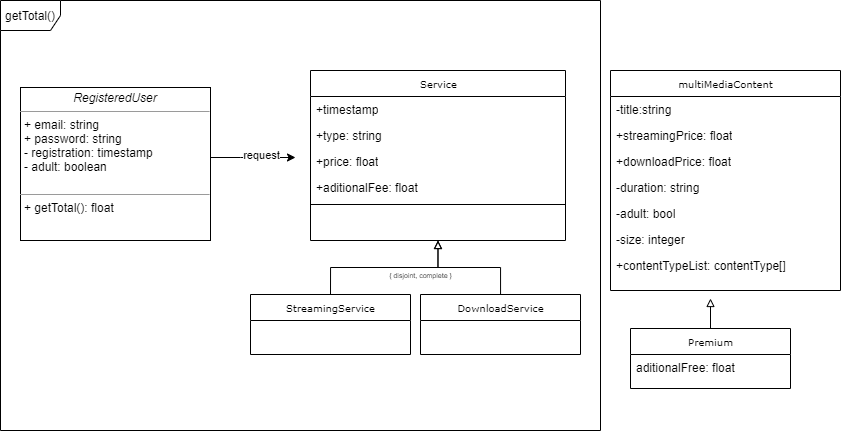

The diagram above was exported from draw.io. Its source (the exported page's mxGraphModel, read from the mxfile embedded in the PNG):
<mxGraphModel dx="1673" dy="867" grid="1" gridSize="10" guides="1" tooltips="1" connect="1" arrows="1" fold="1" page="1" pageScale="1" pageWidth="850" pageHeight="1100" background="#ffffff" math="0" shadow="0">
  <root>
    <mxCell id="0" />
    <mxCell id="1" parent="0" />
    <mxCell id="17acba5748e5396b-20" value="Service" style="swimlane;html=1;fontStyle=0;childLayout=stackLayout;horizontal=1;startSize=26;fillColor=none;horizontalStack=0;resizeParent=1;resizeLast=0;collapsible=1;marginBottom=0;swimlaneFillColor=#ffffff;rounded=0;shadow=0;comic=0;labelBackgroundColor=none;strokeWidth=1;fontFamily=Verdana;fontSize=10;align=center;" parent="1" vertex="1">
      <mxGeometry x="360" y="230" width="255" height="170" as="geometry" />
    </mxCell>
    <mxCell id="17acba5748e5396b-21" value="+timestamp" style="text;html=1;fillColor=none;align=left;verticalAlign=top;spacingLeft=4;spacingRight=4;whiteSpace=wrap;overflow=hidden;rotatable=0;points=[[0,0.5],[1,0.5]];portConstraint=eastwest;" parent="17acba5748e5396b-20" vertex="1">
      <mxGeometry y="26" width="255" height="26" as="geometry" />
    </mxCell>
    <mxCell id="17acba5748e5396b-24" value="+type: string" style="text;html=1;strokeColor=none;fillColor=none;align=left;verticalAlign=top;spacingLeft=4;spacingRight=4;whiteSpace=wrap;overflow=hidden;rotatable=0;points=[[0,0.5],[1,0.5]];portConstraint=eastwest;" parent="17acba5748e5396b-20" vertex="1">
      <mxGeometry y="52" width="255" height="26" as="geometry" />
    </mxCell>
    <mxCell id="IqAhTrOvh1B4Fgi_4Ys--3" value="+price: float" style="text;html=1;strokeColor=none;fillColor=none;align=left;verticalAlign=top;spacingLeft=4;spacingRight=4;whiteSpace=wrap;overflow=hidden;rotatable=0;points=[[0,0.5],[1,0.5]];portConstraint=eastwest;" parent="17acba5748e5396b-20" vertex="1">
      <mxGeometry y="78" width="255" height="26" as="geometry" />
    </mxCell>
    <mxCell id="IqAhTrOvh1B4Fgi_4Ys--8" value="+aditionalFee: float" style="text;html=1;strokeColor=none;fillColor=none;align=left;verticalAlign=top;spacingLeft=4;spacingRight=4;whiteSpace=wrap;overflow=hidden;rotatable=0;points=[[0,0.5],[1,0.5]];portConstraint=eastwest;" parent="17acba5748e5396b-20" vertex="1">
      <mxGeometry y="104" width="255" height="26" as="geometry" />
    </mxCell>
    <mxCell id="IqAhTrOvh1B4Fgi_4Ys--9" value="" style="line;strokeWidth=1;fillColor=none;align=left;verticalAlign=middle;spacingTop=-1;spacingLeft=3;spacingRight=3;rotatable=0;labelPosition=right;points=[];portConstraint=eastwest;" parent="17acba5748e5396b-20" vertex="1">
      <mxGeometry y="130" width="255" height="8" as="geometry" />
    </mxCell>
    <mxCell id="17acba5748e5396b-30" value="multiMediaContent" style="swimlane;html=1;fontStyle=0;childLayout=stackLayout;horizontal=1;startSize=26;fillColor=none;horizontalStack=0;resizeParent=1;resizeLast=0;collapsible=1;marginBottom=0;swimlaneFillColor=#ffffff;rounded=0;shadow=0;comic=0;labelBackgroundColor=none;strokeWidth=1;fontFamily=Verdana;fontSize=10;align=center;" parent="1" vertex="1">
      <mxGeometry x="660" y="230" width="230" height="220" as="geometry" />
    </mxCell>
    <mxCell id="17acba5748e5396b-31" value="-title:string" style="text;html=1;strokeColor=none;fillColor=none;align=left;verticalAlign=top;spacingLeft=4;spacingRight=4;whiteSpace=wrap;overflow=hidden;rotatable=0;points=[[0,0.5],[1,0.5]];portConstraint=eastwest;" parent="17acba5748e5396b-30" vertex="1">
      <mxGeometry y="26" width="230" height="26" as="geometry" />
    </mxCell>
    <mxCell id="17acba5748e5396b-32" value="+streamingPrice: float" style="text;html=1;strokeColor=none;fillColor=none;align=left;verticalAlign=top;spacingLeft=4;spacingRight=4;whiteSpace=wrap;overflow=hidden;rotatable=0;points=[[0,0.5],[1,0.5]];portConstraint=eastwest;" parent="17acba5748e5396b-30" vertex="1">
      <mxGeometry y="52" width="230" height="26" as="geometry" />
    </mxCell>
    <mxCell id="17acba5748e5396b-33" value="+downloadPrice: float" style="text;html=1;strokeColor=none;fillColor=none;align=left;verticalAlign=top;spacingLeft=4;spacingRight=4;whiteSpace=wrap;overflow=hidden;rotatable=0;points=[[0,0.5],[1,0.5]];portConstraint=eastwest;" parent="17acba5748e5396b-30" vertex="1">
      <mxGeometry y="78" width="230" height="26" as="geometry" />
    </mxCell>
    <mxCell id="ET6WPJ7n8ZR13tVnPw1V-3" value="-duration: string&lt;span style=&quot;color: rgba(0 , 0 , 0 , 0) ; font-family: monospace ; font-size: 0px&quot;&gt;%3CmxGraphModel%3E%3Croot%3E%3CmxCell%20id%3D%220%22%2F%3E%3CmxCell%20id%3D%221%22%20parent%3D%220%22%2F%3E%3CmxCell%20id%3D%222%22%20value%3D%22downloadPrice%3A%20string%22%20style%3D%22text%3Bhtml%3D1%3BstrokeColor%3Dnone%3BfillColor%3Dnone%3Balign%3Dleft%3BverticalAlign%3Dtop%3BspacingLeft%3D4%3BspacingRight%3D4%3BwhiteSpace%3Dwrap%3Boverflow%3Dhidden%3Brotatable%3D0%3Bpoints%3D%5B%5B0%2C0.5%5D%2C%5B1%2C0.5%5D%5D%3BportConstraint%3Deastwest%3B%22%20vertex%3D%221%22%20parent%3D%221%22%3E%3CmxGeometry%20x%3D%22650%22%20y%3D%22180%22%20width%3D%22160%22%20height%3D%2226%22%20as%3D%22geometry%22%2F%3E%3C%2FmxCell%3E%3C%2Froot%3E%3C%2FmxGraphModel%3E&lt;/span&gt;" style="text;html=1;strokeColor=none;fillColor=none;align=left;verticalAlign=top;spacingLeft=4;spacingRight=4;whiteSpace=wrap;overflow=hidden;rotatable=0;points=[[0,0.5],[1,0.5]];portConstraint=eastwest;" parent="17acba5748e5396b-30" vertex="1">
      <mxGeometry y="104" width="230" height="26" as="geometry" />
    </mxCell>
    <mxCell id="ET6WPJ7n8ZR13tVnPw1V-4" value="-adult: bool&lt;span style=&quot;color: rgba(0 , 0 , 0 , 0) ; font-family: monospace ; font-size: 0px&quot;&gt;%3CmxGraphModel%3E%3Croot%3E%3CmxCell%20id%3D%220%22%2F%3E%3CmxCell%20id%3D%221%22%20parent%3D%220%22%2F%3E%3CmxCell%20id%3D%222%22%20value%3D%22downloadPrice%3A%20string%22%20style%3D%22text%3Bhtml%3D1%3BstrokeColor%3Dnone%3BfillColor%3Dnone%3Balign%3Dleft%3BverticalAlign%3Dtop%3BspacingLeft%3D4%3BspacingRight%3D4%3BwhiteSpace%3Dwrap%3Boverflow%3Dhidden%3Brotatable%3D0%3Bpoints%3D%5B%5B0%2C0.5%5D%2C%5B1%2C0.5%5D%5D%3BportConstraint%3Deastwest%3B%22%20vertex%3D%221%22%20parent%3D%221%22%3E%3CmxGeometry%20x%3D%22650%22%20y%3D%22180%22%20width%3D%22160%22%20height%3D%2226%22%20as%3D%22geometry%22%2F%3E%3C%2FmxCell%3E%3C%2Froot%3E%3C%2FmxGraphModel%3E&lt;/span&gt;" style="text;html=1;strokeColor=none;fillColor=none;align=left;verticalAlign=top;spacingLeft=4;spacingRight=4;whiteSpace=wrap;overflow=hidden;rotatable=0;points=[[0,0.5],[1,0.5]];portConstraint=eastwest;" parent="17acba5748e5396b-30" vertex="1">
      <mxGeometry y="130" width="230" height="26" as="geometry" />
    </mxCell>
    <mxCell id="ET6WPJ7n8ZR13tVnPw1V-5" value="-size: integer" style="text;html=1;strokeColor=none;fillColor=none;align=left;verticalAlign=top;spacingLeft=4;spacingRight=4;whiteSpace=wrap;overflow=hidden;rotatable=0;points=[[0,0.5],[1,0.5]];portConstraint=eastwest;" parent="17acba5748e5396b-30" vertex="1">
      <mxGeometry y="156" width="230" height="26" as="geometry" />
    </mxCell>
    <mxCell id="ET6WPJ7n8ZR13tVnPw1V-42" value="+contentTypeList: contentType[]" style="text;html=1;strokeColor=none;fillColor=none;align=left;verticalAlign=top;spacingLeft=4;spacingRight=4;whiteSpace=wrap;overflow=hidden;rotatable=0;points=[[0,0.5],[1,0.5]];portConstraint=eastwest;" parent="17acba5748e5396b-30" vertex="1">
      <mxGeometry y="182" width="230" height="38" as="geometry" />
    </mxCell>
    <mxCell id="5d2195bd80daf111-18" value="&lt;p style=&quot;margin: 0px ; margin-top: 4px ; text-align: center&quot;&gt;&lt;i&gt;RegisteredUser&lt;/i&gt;&lt;/p&gt;&lt;hr size=&quot;1&quot;&gt;&lt;p style=&quot;margin: 0px ; margin-left: 4px&quot;&gt;+ email: string&lt;br&gt;+ password: string&lt;/p&gt;&lt;p style=&quot;margin: 0px ; margin-left: 4px&quot;&gt;- registration: timestamp&lt;/p&gt;&lt;p style=&quot;margin: 0px ; margin-left: 4px&quot;&gt;- adult: boolean&lt;/p&gt;&lt;br&gt;&lt;hr size=&quot;1&quot;&gt;&lt;p style=&quot;margin: 0px ; margin-left: 4px&quot;&gt;+ getTotal(): float&lt;/p&gt;" style="verticalAlign=top;align=left;overflow=fill;fontSize=12;fontFamily=Helvetica;html=1;rounded=0;shadow=0;comic=0;labelBackgroundColor=none;strokeWidth=1" parent="1" vertex="1">
      <mxGeometry x="70" y="247" width="190" height="153" as="geometry" />
    </mxCell>
    <mxCell id="ET6WPJ7n8ZR13tVnPw1V-71" style="edgeStyle=orthogonalEdgeStyle;rounded=0;orthogonalLoop=1;jettySize=auto;html=1;exitX=0.5;exitY=0;exitDx=0;exitDy=0;endArrow=block;endFill=0;" parent="1" source="ET6WPJ7n8ZR13tVnPw1V-43" edge="1">
      <mxGeometry relative="1" as="geometry">
        <mxPoint x="760" y="458" as="targetPoint" />
      </mxGeometry>
    </mxCell>
    <mxCell id="ET6WPJ7n8ZR13tVnPw1V-43" value="Premium" style="swimlane;html=1;fontStyle=0;childLayout=stackLayout;horizontal=1;startSize=26;fillColor=none;horizontalStack=0;resizeParent=1;resizeLast=0;collapsible=1;marginBottom=0;swimlaneFillColor=#ffffff;rounded=0;shadow=0;comic=0;labelBackgroundColor=none;strokeWidth=1;fontFamily=Verdana;fontSize=10;align=center;" parent="1" vertex="1">
      <mxGeometry x="680" y="488" width="160" height="60" as="geometry" />
    </mxCell>
    <mxCell id="ET6WPJ7n8ZR13tVnPw1V-68" value="aditionalFree: float" style="text;html=1;strokeColor=none;fillColor=none;align=left;verticalAlign=top;spacingLeft=4;spacingRight=4;whiteSpace=wrap;overflow=hidden;rotatable=0;points=[[0,0.5],[1,0.5]];portConstraint=eastwest;" parent="ET6WPJ7n8ZR13tVnPw1V-43" vertex="1">
      <mxGeometry y="26" width="160" height="34" as="geometry" />
    </mxCell>
    <mxCell id="ET6WPJ7n8ZR13tVnPw1V-34" style="edgeStyle=orthogonalEdgeStyle;rounded=0;orthogonalLoop=1;jettySize=auto;html=1;" parent="1" source="5d2195bd80daf111-18" edge="1">
      <mxGeometry relative="1" as="geometry">
        <mxPoint x="345" y="317" as="targetPoint" />
        <Array as="points">
          <mxPoint x="290" y="317" />
          <mxPoint x="290" y="317" />
        </Array>
      </mxGeometry>
    </mxCell>
    <mxCell id="ET6WPJ7n8ZR13tVnPw1V-56" value="request" style="edgeLabel;html=1;align=center;verticalAlign=middle;resizable=0;points=[];" parent="ET6WPJ7n8ZR13tVnPw1V-34" vertex="1" connectable="0">
      <mxGeometry x="0.2022" y="3" relative="1" as="geometry">
        <mxPoint as="offset" />
      </mxGeometry>
    </mxCell>
    <mxCell id="ET6WPJ7n8ZR13tVnPw1V-65" style="edgeStyle=orthogonalEdgeStyle;rounded=0;orthogonalLoop=1;jettySize=auto;html=1;exitX=0.5;exitY=1;exitDx=0;exitDy=0;endArrow=block;endFill=0;" parent="1" source="5d2195bd80daf111-18" target="5d2195bd80daf111-18" edge="1">
      <mxGeometry relative="1" as="geometry" />
    </mxCell>
    <mxCell id="ET6WPJ7n8ZR13tVnPw1V-66" style="edgeStyle=orthogonalEdgeStyle;rounded=0;orthogonalLoop=1;jettySize=auto;html=1;exitX=0.5;exitY=1;exitDx=0;exitDy=0;endArrow=block;endFill=0;" parent="1" source="5d2195bd80daf111-18" target="5d2195bd80daf111-18" edge="1">
      <mxGeometry relative="1" as="geometry" />
    </mxCell>
    <mxCell id="IqAhTrOvh1B4Fgi_4Ys--11" style="edgeStyle=orthogonalEdgeStyle;rounded=0;orthogonalLoop=1;jettySize=auto;html=1;exitX=0.5;exitY=1;exitDx=0;exitDy=0;endArrow=block;endFill=0;" parent="1" source="5d2195bd80daf111-18" target="5d2195bd80daf111-18" edge="1">
      <mxGeometry relative="1" as="geometry" />
    </mxCell>
    <mxCell id="IqAhTrOvh1B4Fgi_4Ys--19" value="getTotal()" style="shape=umlFrame;whiteSpace=wrap;html=1;fillColor=none;fontColor=none;" parent="1" vertex="1">
      <mxGeometry x="50" y="160" width="600" height="430" as="geometry" />
    </mxCell>
    <mxCell id="qNleKag-I7El_oXZwA7B-6" style="edgeStyle=orthogonalEdgeStyle;rounded=0;orthogonalLoop=1;jettySize=auto;html=1;exitX=0.5;exitY=0;exitDx=0;exitDy=0;entryX=0.5;entryY=1;entryDx=0;entryDy=0;endArrow=block;endFill=0;" edge="1" parent="1" source="qNleKag-I7El_oXZwA7B-1" target="17acba5748e5396b-20">
      <mxGeometry relative="1" as="geometry" />
    </mxCell>
    <mxCell id="qNleKag-I7El_oXZwA7B-1" value="StreamingService" style="swimlane;html=1;fontStyle=0;childLayout=stackLayout;horizontal=1;startSize=26;fillColor=none;horizontalStack=0;resizeParent=1;resizeLast=0;collapsible=1;marginBottom=0;swimlaneFillColor=#ffffff;rounded=0;shadow=0;comic=0;labelBackgroundColor=none;strokeWidth=1;fontFamily=Verdana;fontSize=10;align=center;" vertex="1" parent="1">
      <mxGeometry x="300" y="454" width="160" height="60" as="geometry" />
    </mxCell>
    <mxCell id="qNleKag-I7El_oXZwA7B-8" style="edgeStyle=orthogonalEdgeStyle;rounded=0;orthogonalLoop=1;jettySize=auto;html=1;entryX=0.5;entryY=1;entryDx=0;entryDy=0;endArrow=block;endFill=0;" edge="1" parent="1" source="qNleKag-I7El_oXZwA7B-3" target="17acba5748e5396b-20">
      <mxGeometry relative="1" as="geometry" />
    </mxCell>
    <mxCell id="qNleKag-I7El_oXZwA7B-3" value="DownloadService" style="swimlane;html=1;fontStyle=0;childLayout=stackLayout;horizontal=1;startSize=26;fillColor=none;horizontalStack=0;resizeParent=1;resizeLast=0;collapsible=1;marginBottom=0;swimlaneFillColor=#ffffff;rounded=0;shadow=0;comic=0;labelBackgroundColor=none;strokeWidth=1;fontFamily=Verdana;fontSize=10;align=center;" vertex="1" parent="1">
      <mxGeometry x="470" y="454" width="160" height="60" as="geometry" />
    </mxCell>
    <mxCell id="qNleKag-I7El_oXZwA7B-9" value="{ disjoint, complete }" style="text;html=1;align=center;verticalAlign=middle;resizable=0;points=[];autosize=1;fontSize=7;" vertex="1" parent="1">
      <mxGeometry x="430" y="430" width="80" height="10" as="geometry" />
    </mxCell>
  </root>
</mxGraphModel>